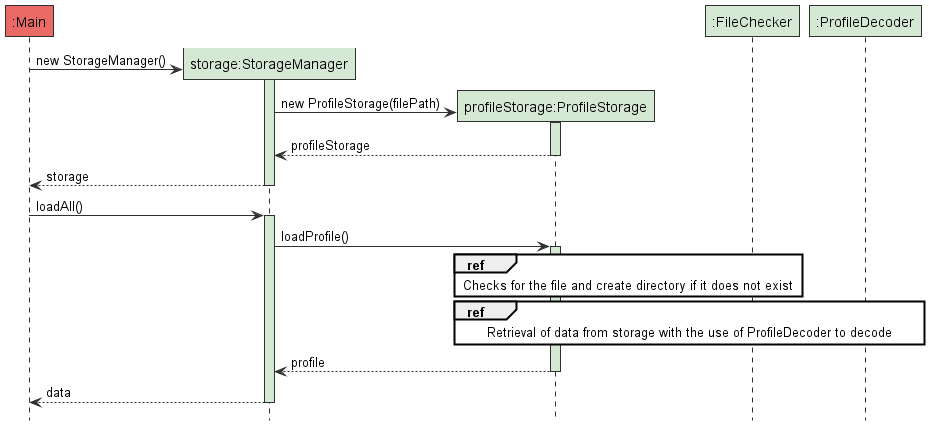

The diagram above was rendered by PlantUML. Its source (embedded in the PNG):
@startuml
'https://plantuml.com/sequence-diagram

!include style.puml
hide footbox

participant ":Main" As Main MAIN_COLOUR
participant "storage:StorageManager" As StorageManager STORAGE_COLOUR
participant "profileStorage:ProfileStorage" As ProfileStorage STORAGE_COLOUR

create "storage:StorageManager" As StorageManager STORAGE_COLOUR
Main -> StorageManager **: new StorageManager()
activate StorageManager STORAGE_COLOUR
    create "profileStorage:ProfileStorage" As ProfileStorage STORAGE_COLOUR
    StorageManager -> ProfileStorage ** : new ProfileStorage(filePath)
        activate ProfileStorage STORAGE_COLOUR
        ProfileStorage --> StorageManager : profileStorage
        deactivate
    StorageManager --> Main : storage
deactivate


Main -> StorageManager: loadAll()
activate StorageManager STORAGE_COLOUR
    StorageManager -> ProfileStorage : loadProfile()
    activate ProfileStorage STORAGE_COLOUR
        participant ":FileChecker" As FileChecker STORAGE_COLOUR
        participant ":ProfileDecoder" As ProfileDecoder STORAGE_COLOUR
        ref over ProfileStorage, FileChecker
            Checks for the file and create directory if it does not exist
        end ref
        ref over ProfileStorage, ProfileDecoder
            Retrieval of data from storage with the use of ProfileDecoder to decode
        end ref
        ProfileStorage --> StorageManager:profile
    deactivate
    StorageManager --> Main: data
deactivate

@enduml